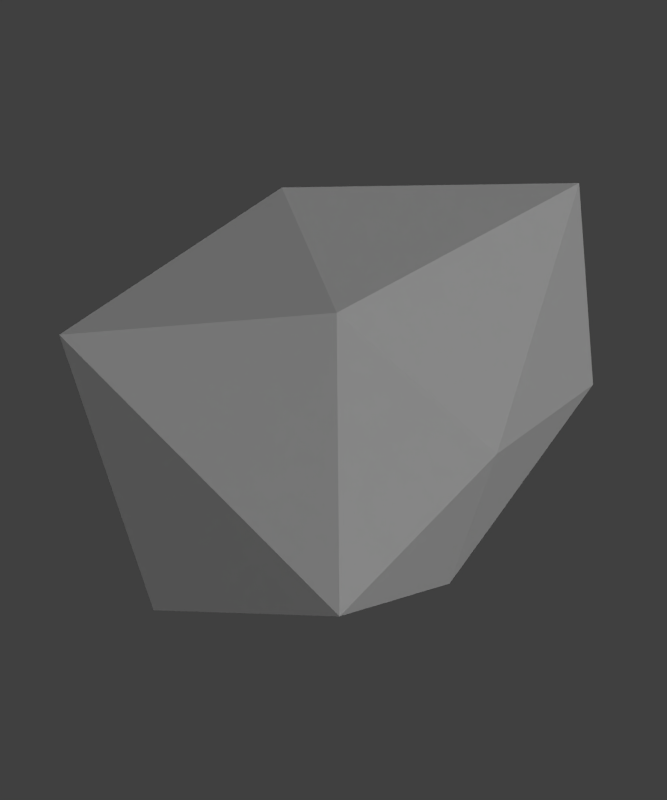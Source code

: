 # Source: 030-silver.blend  (saved by Blender 2.79.0; exported with 4.5.12 LTS)
import bpy
from mathutils import Matrix  # noqa: F401  (used for matrix-valued properties, if any)

bpy.ops.wm.read_factory_settings(use_empty=True)
scene = bpy.context.scene
scene.name = 'Scene'

# ---- collections
col_collection_1 = bpy.data.collections.new('Collection 1'); scene.collection.children.link(col_collection_1)

# ---- materials (node trees are filled in below, after node groups)
mat_material_001 = bpy.data.materials.new('Material.001')
mat_material_001.alpha_threshold = 0.0
mat_material_001.use_transparent_shadow = False
mat_material_001.diffuse_color = (0.624, 0.624, 0.624, 1.0)
mat_material_001.specular_color = (0.624, 0.624, 0.624)
mat_material_001.roughness = 0.5
mat_material_001.specular_intensity = 0.9

# ---- material node trees

# ---- world
world_world = bpy.data.worlds.new('World'); scene.world = world_world
world_world.color = (0.05088, 0.05088, 0.05088)
world_world.use_sun_shadow = False
world_world.sun_shadow_jitter_overblur = 0.0
world_world.cycles.sampling_method = 'NONE'
world_world.cycles.sample_map_resolution = 256

# ---- cameras
cam_camera = bpy.data.cameras.new('Camera')
cam_camera.type = 'ORTHO'
cam_camera.clip_end = 100.0
cam_camera.lens = 35.0
cam_camera.sensor_width = 32.0
cam_camera.sensor_height = 18.0
cam_camera.ortho_scale = 3.0
cam_camera.dof.focus_distance = 0.0
cam_camera.dof.aperture_fstop = 128.0

# ---- lights
light_lamp_004 = bpy.data.lights.new('Lamp.004', 'POINT')
light_lamp_004.transmission_factor = 0.0
light_lamp_004.cutoff_distance = 30.0
light_lamp_004.energy = 100.0
light_lamp_004.shadow_buffer_clip_start = 1.001
light_lamp_004.shadow_soft_size = 0.1
light_lamp_004.shadow_maximum_resolution = 0.006
light_lamp_004.use_absolute_resolution = True
light_lamp_004.cycles.use_multiple_importance_sampling = False
light_lamp_003 = bpy.data.lights.new('Lamp.003', 'POINT')
light_lamp_003.transmission_factor = 0.0
light_lamp_003.cutoff_distance = 30.0
light_lamp_003.energy = 100.0
light_lamp_003.shadow_buffer_clip_start = 1.001
light_lamp_003.shadow_soft_size = 0.1
light_lamp_003.shadow_maximum_resolution = 0.006
light_lamp_003.use_absolute_resolution = True
light_lamp_003.cycles.use_multiple_importance_sampling = False
light_lamp_002 = bpy.data.lights.new('Lamp.002', 'POINT')
light_lamp_002.transmission_factor = 0.0
light_lamp_002.cutoff_distance = 30.0
light_lamp_002.energy = 100.0
light_lamp_002.shadow_buffer_clip_start = 1.001
light_lamp_002.shadow_soft_size = 0.1
light_lamp_002.shadow_maximum_resolution = 0.006
light_lamp_002.use_absolute_resolution = True
light_lamp_002.cycles.use_multiple_importance_sampling = False
light_lamp_001 = bpy.data.lights.new('Lamp.001', 'POINT')
light_lamp_001.transmission_factor = 0.0
light_lamp_001.cutoff_distance = 30.0
light_lamp_001.energy = 100.0
light_lamp_001.shadow_buffer_clip_start = 1.001
light_lamp_001.shadow_soft_size = 0.1
light_lamp_001.shadow_maximum_resolution = 0.006
light_lamp_001.use_absolute_resolution = True
light_lamp_001.cycles.use_multiple_importance_sampling = False
light_sun = bpy.data.lights.new('Sun', 'SUN')
light_sun.transmission_factor = 0.0
light_sun.angle = 0.1993
light_sun.energy = 1.0
light_sun.shadow_buffer_clip_start = 0.5
light_sun.shadow_soft_size = 0.1
light_sun.shadow_cascade_max_distance = 1000.0
light_sun.cycles.use_multiple_importance_sampling = False
light_lamp = bpy.data.lights.new('Lamp', 'POINT')
light_lamp.transmission_factor = 0.0
light_lamp.cutoff_distance = 30.0
light_lamp.energy = 100.0
light_lamp.shadow_buffer_clip_start = 1.001
light_lamp.shadow_soft_size = 0.1
light_lamp.shadow_maximum_resolution = 0.006
light_lamp.use_absolute_resolution = True
light_lamp.cycles.use_multiple_importance_sampling = False

# ---- meshes
me_icosphere_001 = bpy.data.meshes.new('Icosphere.001')
me_icosphere_001.from_pydata([(0.1026, -0.1167, -0.8658), (0.7264, -0.7703, -0.6321), (-0.2068, -0.9739, -0.4542), (-0.7526, -0.01433, -0.1852), (-0.3091, 0.6819, 0.03863), (0.4555, 0.3031, -0.3653), (-0.005795, -1.304, 0.2618), (-0.6787, -0.5993, 0.5136), (-0.9032, 0.4914, 0.6407), (0.1552, 0.4082, 0.5043), (0.8461, -0.04255, 0.3041), (-0.1892, -0.2848, 0.7362)], [], [(0, 1, 2), (1, 0, 5), (0, 2, 3), (0, 3, 4), (0, 4, 5), (1, 5, 10), (2, 1, 6), (3, 2, 7), (4, 3, 8), (5, 4, 9), (1, 10, 6), (2, 6, 7), (3, 7, 8), (4, 8, 9), (5, 9, 10), (6, 10, 11), (7, 6, 11), (8, 7, 11), (9, 8, 11), (10, 9, 11)])
me_icosphere_001.materials.append(mat_material_001)
me_icosphere_001.use_remesh_preserve_volume = False
me_icosphere_001.use_remesh_preserve_attributes = False
me_icosphere_001.use_mirror_vertex_groups = False
me_icosphere_001.update()

# ---- objects
ob_lamp_004 = bpy.data.objects.new('Lamp.004', light_lamp_004)
ob_lamp_003 = bpy.data.objects.new('Lamp.003', light_lamp_003)
ob_lamp_002 = bpy.data.objects.new('Lamp.002', light_lamp_002)
ob_lamp_001 = bpy.data.objects.new('Lamp.001', light_lamp_001)
ob_sun = bpy.data.objects.new('Sun', light_sun)
ob_icosphere = bpy.data.objects.new('Icosphere', me_icosphere_001)
ob_lamp = bpy.data.objects.new('Lamp', light_lamp)
ob_camera = bpy.data.objects.new('Camera', cam_camera)

# ---- transforms, parenting, visibility, modifiers, constraints
ob_lamp_004.location = (-6.385, -1.504, -3.45)
ob_lamp_004.rotation_euler = (0.6503, 0.05522, 1.866)
ob_lamp_004.lock_rotations_4d = False
ob_lamp_004.empty_display_type = 'ARROWS'
ob_lamp_004.color = (0.0, 0.0, 0.0, 0.0)
ob_lamp_004.lineart.crease_threshold = 0.0
ob_lamp_003.location = (11.33, -6.07, 3.325)
ob_lamp_003.rotation_euler = (0.6503, 0.05522, 1.866)
ob_lamp_003.lock_rotations_4d = False
ob_lamp_003.empty_display_type = 'ARROWS'
ob_lamp_003.color = (0.0, 0.0, 0.0, 0.0)
ob_lamp_003.lineart.crease_threshold = 0.0
ob_lamp_002.location = (6.239, 6.029, 4.951)
ob_lamp_002.rotation_euler = (0.6503, 0.05522, 1.866)
ob_lamp_002.lock_rotations_4d = False
ob_lamp_002.empty_display_type = 'ARROWS'
ob_lamp_002.color = (0.0, 0.0, 0.0, 0.0)
ob_lamp_002.lineart.crease_threshold = 0.0
ob_lamp_001.location = (-8.182, 5.796, 5.413)
ob_lamp_001.rotation_euler = (0.6503, 0.05522, 1.866)
ob_lamp_001.lock_rotations_4d = False
ob_lamp_001.empty_display_type = 'ARROWS'
ob_lamp_001.color = (0.0, 0.0, 0.0, 0.0)
ob_lamp_001.lineart.crease_threshold = 0.0
ob_sun.location = (6.76, 12.35, 11.06)
ob_sun.rotation_euler = (-0.1445, 0.8494, 0.6617)
ob_sun.lineart.crease_threshold = 0.0
ob_icosphere.location = (0.0, 0.0, 0.7942)
ob_icosphere.rotation_euler = (-0.08414, 0.3163, -0.0009512)
ob_icosphere.lineart.crease_threshold = 0.0
ob_lamp.location = (-6.344, -8.572, 5.904)
ob_lamp.rotation_euler = (0.6503, 0.05522, 1.866)
ob_lamp.lock_rotations_4d = False
ob_lamp.empty_display_type = 'ARROWS'
ob_lamp.color = (0.0, 0.0, 0.0, 0.0)
ob_lamp.lineart.crease_threshold = 0.0
ob_camera.location = (3.044, 0.4504, 5.578)
ob_camera.rotation_euler = (0.588, 3.802e-08, 1.796)
ob_camera.scale = (1.0, 1.0, 1.0)
ob_camera.lock_rotations_4d = False
ob_camera.empty_display_type = 'ARROWS'
ob_camera.color = (0.0, 0.0, 0.0, 0.0)
ob_camera.display_type = 'WIRE'
ob_camera.lineart.crease_threshold = 0.0

# ---- collection membership
col_collection_1.objects.link(ob_lamp_004)
col_collection_1.objects.link(ob_lamp_003)
col_collection_1.objects.link(ob_lamp_002)
col_collection_1.objects.link(ob_lamp_001)
col_collection_1.objects.link(ob_sun)
col_collection_1.objects.link(ob_icosphere)
col_collection_1.objects.link(ob_lamp)
col_collection_1.objects.link(ob_camera)

# ---- scene / render settings (as saved in the file)
scene.camera = ob_camera
scene.frame_start = 1; scene.frame_end = 250; scene.frame_set(1)
scene.render.engine = 'BLENDER_EEVEE_NEXT'
scene.render.resolution_x = 40
scene.render.resolution_y = 48
scene.render.resolution_percentage = 75
scene.render.dither_intensity = 0.0
scene.render.film_transparent = True
scene.cycles.use_denoising = False
scene.cycles.samples = 10
scene.cycles.sampling_pattern = 'TABULATED_SOBOL'
scene.cycles.light_sampling_threshold = 0.0
scene.cycles.use_adaptive_sampling = False
scene.cycles.use_light_tree = False
scene.cycles.blur_glossy = 0.0
scene.cycles.pixel_filter_type = 'GAUSSIAN'
scene.cycles.sample_clamp_indirect = 0.0
scene.view_settings.view_transform = 'Standard'
bpy.context.view_layer.update()

